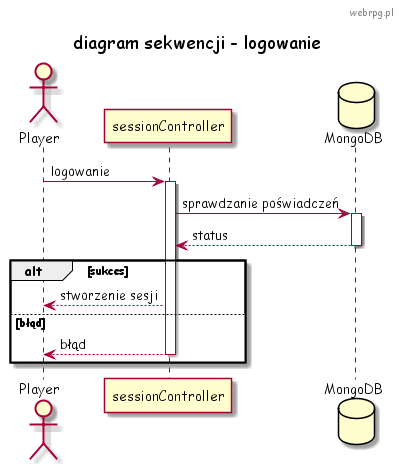

The diagram above was rendered by PlantUML. Its source (embedded in the PNG):
@startuml
skinparam defaultFontName "Comic Sans MS"
header webrpg.pl
title "diagram sekwencji - logowanie"

actor Player
participant "sessionController" as SessionController 
database MongoDB as db


Player -> SessionController : logowanie

activate SessionController
SessionController -> db : sprawdzanie poświadczeń
activate db

db --> SessionController : status
deactivate db

alt sukces
    SessionController --> Player : stworzenie sesji

else błąd
    SessionController --> Player : błąd
    deactivate SessionController
    end




@enduml